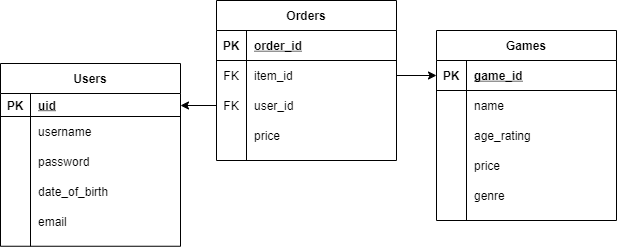

The diagram above was exported from draw.io. Its source (the exported page's mxGraphModel, read from the mxfile embedded in the PNG):
<mxGraphModel dx="1422" dy="817" grid="0" gridSize="10" guides="0" tooltips="1" connect="1" arrows="1" fold="1" page="1" pageScale="1" pageWidth="850" pageHeight="1100" math="0" shadow="0">
  <root>
    <mxCell id="0" />
    <mxCell id="1" parent="0" />
    <mxCell id="2" value="Users" style="shape=table;startSize=30;container=1;collapsible=1;childLayout=tableLayout;fixedRows=1;rowLines=0;fontStyle=1;align=center;resizeLast=1;" vertex="1" parent="1">
      <mxGeometry x="144" y="363" width="180" height="182.75" as="geometry" />
    </mxCell>
    <mxCell id="3" value="" style="shape=partialRectangle;collapsible=0;dropTarget=0;pointerEvents=0;fillColor=none;top=0;left=0;bottom=1;right=0;points=[[0,0.5],[1,0.5]];portConstraint=eastwest;" vertex="1" parent="2">
      <mxGeometry y="30" width="180" height="23" as="geometry" />
    </mxCell>
    <mxCell id="4" value="PK" style="shape=partialRectangle;connectable=0;fillColor=none;top=0;left=0;bottom=0;right=0;fontStyle=1;overflow=hidden;" vertex="1" parent="3">
      <mxGeometry width="30" height="23" as="geometry" />
    </mxCell>
    <mxCell id="5" value="uid" style="shape=partialRectangle;connectable=0;fillColor=none;top=0;left=0;bottom=0;right=0;align=left;spacingLeft=6;fontStyle=5;overflow=hidden;" vertex="1" parent="3">
      <mxGeometry x="30" width="150" height="23" as="geometry" />
    </mxCell>
    <mxCell id="6" value="" style="shape=partialRectangle;collapsible=0;dropTarget=0;pointerEvents=0;fillColor=none;top=0;left=0;bottom=0;right=0;points=[[0,0.5],[1,0.5]];portConstraint=eastwest;" vertex="1" parent="2">
      <mxGeometry y="53" width="180" height="30" as="geometry" />
    </mxCell>
    <mxCell id="7" value="" style="shape=partialRectangle;connectable=0;fillColor=none;top=0;left=0;bottom=0;right=0;editable=1;overflow=hidden;" vertex="1" parent="6">
      <mxGeometry width="30" height="30" as="geometry" />
    </mxCell>
    <mxCell id="8" value="username" style="shape=partialRectangle;connectable=0;fillColor=none;top=0;left=0;bottom=0;right=0;align=left;spacingLeft=6;overflow=hidden;" vertex="1" parent="6">
      <mxGeometry x="30" width="150" height="30" as="geometry" />
    </mxCell>
    <mxCell id="9" value="" style="shape=partialRectangle;collapsible=0;dropTarget=0;pointerEvents=0;fillColor=none;top=0;left=0;bottom=0;right=0;points=[[0,0.5],[1,0.5]];portConstraint=eastwest;" vertex="1" parent="2">
      <mxGeometry y="83" width="180" height="30" as="geometry" />
    </mxCell>
    <mxCell id="10" value="" style="shape=partialRectangle;connectable=0;fillColor=none;top=0;left=0;bottom=0;right=0;editable=1;overflow=hidden;" vertex="1" parent="9">
      <mxGeometry width="30" height="30" as="geometry" />
    </mxCell>
    <mxCell id="11" value="password" style="shape=partialRectangle;connectable=0;fillColor=none;top=0;left=0;bottom=0;right=0;align=left;spacingLeft=6;overflow=hidden;" vertex="1" parent="9">
      <mxGeometry x="30" width="150" height="30" as="geometry" />
    </mxCell>
    <mxCell id="12" value="" style="shape=partialRectangle;collapsible=0;dropTarget=0;pointerEvents=0;fillColor=none;top=0;left=0;bottom=0;right=0;points=[[0,0.5],[1,0.5]];portConstraint=eastwest;" vertex="1" parent="2">
      <mxGeometry y="113" width="180" height="30" as="geometry" />
    </mxCell>
    <mxCell id="13" value="" style="shape=partialRectangle;connectable=0;fillColor=none;top=0;left=0;bottom=0;right=0;editable=1;overflow=hidden;" vertex="1" parent="12">
      <mxGeometry width="30" height="30" as="geometry" />
    </mxCell>
    <mxCell id="14" value="date_of_birth" style="shape=partialRectangle;connectable=0;fillColor=none;top=0;left=0;bottom=0;right=0;align=left;spacingLeft=6;overflow=hidden;" vertex="1" parent="12">
      <mxGeometry x="30" width="150" height="30" as="geometry" />
    </mxCell>
    <mxCell id="15" value="" style="shape=partialRectangle;collapsible=0;dropTarget=0;pointerEvents=0;fillColor=none;top=0;left=0;bottom=0;right=0;points=[[0,0.5],[1,0.5]];portConstraint=eastwest;" vertex="1" parent="2">
      <mxGeometry y="143" width="180" height="30" as="geometry" />
    </mxCell>
    <mxCell id="16" value="" style="shape=partialRectangle;connectable=0;fillColor=none;top=0;left=0;bottom=0;right=0;editable=1;overflow=hidden;" vertex="1" parent="15">
      <mxGeometry width="30" height="30" as="geometry" />
    </mxCell>
    <mxCell id="17" value="email" style="shape=partialRectangle;connectable=0;fillColor=none;top=0;left=0;bottom=0;right=0;align=left;spacingLeft=6;overflow=hidden;" vertex="1" parent="15">
      <mxGeometry x="30" width="150" height="30" as="geometry" />
    </mxCell>
    <mxCell id="18" value="Orders" style="shape=table;startSize=30;container=1;collapsible=1;childLayout=tableLayout;fixedRows=1;rowLines=0;fontStyle=1;align=center;resizeLast=1;" vertex="1" parent="1">
      <mxGeometry x="360" y="300" width="180" height="160" as="geometry" />
    </mxCell>
    <mxCell id="19" value="" style="shape=partialRectangle;collapsible=0;dropTarget=0;pointerEvents=0;fillColor=none;top=0;left=0;bottom=1;right=0;points=[[0,0.5],[1,0.5]];portConstraint=eastwest;" vertex="1" parent="18">
      <mxGeometry y="30" width="180" height="30" as="geometry" />
    </mxCell>
    <mxCell id="20" value="PK" style="shape=partialRectangle;connectable=0;fillColor=none;top=0;left=0;bottom=0;right=0;fontStyle=1;overflow=hidden;" vertex="1" parent="19">
      <mxGeometry width="30" height="30" as="geometry" />
    </mxCell>
    <mxCell id="21" value="order_id" style="shape=partialRectangle;connectable=0;fillColor=none;top=0;left=0;bottom=0;right=0;align=left;spacingLeft=6;fontStyle=5;overflow=hidden;" vertex="1" parent="19">
      <mxGeometry x="30" width="150" height="30" as="geometry" />
    </mxCell>
    <mxCell id="22" value="" style="shape=partialRectangle;collapsible=0;dropTarget=0;pointerEvents=0;fillColor=none;top=0;left=0;bottom=0;right=0;points=[[0,0.5],[1,0.5]];portConstraint=eastwest;" vertex="1" parent="18">
      <mxGeometry y="60" width="180" height="30" as="geometry" />
    </mxCell>
    <mxCell id="23" value="FK" style="shape=partialRectangle;connectable=0;fillColor=none;top=0;left=0;bottom=0;right=0;editable=1;overflow=hidden;" vertex="1" parent="22">
      <mxGeometry width="30" height="30" as="geometry" />
    </mxCell>
    <mxCell id="24" value="item_id" style="shape=partialRectangle;connectable=0;fillColor=none;top=0;left=0;bottom=0;right=0;align=left;spacingLeft=6;overflow=hidden;" vertex="1" parent="22">
      <mxGeometry x="30" width="150" height="30" as="geometry" />
    </mxCell>
    <mxCell id="25" value="" style="shape=partialRectangle;collapsible=0;dropTarget=0;pointerEvents=0;fillColor=none;top=0;left=0;bottom=0;right=0;points=[[0,0.5],[1,0.5]];portConstraint=eastwest;" vertex="1" parent="18">
      <mxGeometry y="90" width="180" height="30" as="geometry" />
    </mxCell>
    <mxCell id="26" value="FK" style="shape=partialRectangle;connectable=0;fillColor=none;top=0;left=0;bottom=0;right=0;editable=1;overflow=hidden;" vertex="1" parent="25">
      <mxGeometry width="30" height="30" as="geometry" />
    </mxCell>
    <mxCell id="27" value="user_id" style="shape=partialRectangle;connectable=0;fillColor=none;top=0;left=0;bottom=0;right=0;align=left;spacingLeft=6;overflow=hidden;" vertex="1" parent="25">
      <mxGeometry x="30" width="150" height="30" as="geometry" />
    </mxCell>
    <mxCell id="28" value="" style="shape=partialRectangle;collapsible=0;dropTarget=0;pointerEvents=0;fillColor=none;top=0;left=0;bottom=0;right=0;points=[[0,0.5],[1,0.5]];portConstraint=eastwest;" vertex="1" parent="18">
      <mxGeometry y="120" width="180" height="30" as="geometry" />
    </mxCell>
    <mxCell id="29" value="" style="shape=partialRectangle;connectable=0;fillColor=none;top=0;left=0;bottom=0;right=0;editable=1;overflow=hidden;" vertex="1" parent="28">
      <mxGeometry width="30" height="30" as="geometry" />
    </mxCell>
    <mxCell id="30" value="price" style="shape=partialRectangle;connectable=0;fillColor=none;top=0;left=0;bottom=0;right=0;align=left;spacingLeft=6;overflow=hidden;" vertex="1" parent="28">
      <mxGeometry x="30" width="150" height="30" as="geometry" />
    </mxCell>
    <mxCell id="31" style="edgeStyle=orthogonalEdgeStyle;rounded=0;orthogonalLoop=1;jettySize=auto;html=1;exitX=0;exitY=0.5;exitDx=0;exitDy=0;entryX=1;entryY=0.5;entryDx=0;entryDy=0;" edge="1" source="25" target="3" parent="1">
      <mxGeometry relative="1" as="geometry" />
    </mxCell>
    <mxCell id="32" value="Games" style="shape=table;startSize=30;container=1;collapsible=1;childLayout=tableLayout;fixedRows=1;rowLines=0;fontStyle=1;align=center;resizeLast=1;" vertex="1" parent="1">
      <mxGeometry x="580" y="330" width="180" height="190" as="geometry" />
    </mxCell>
    <mxCell id="33" value="" style="shape=partialRectangle;collapsible=0;dropTarget=0;pointerEvents=0;fillColor=none;top=0;left=0;bottom=1;right=0;points=[[0,0.5],[1,0.5]];portConstraint=eastwest;" vertex="1" parent="32">
      <mxGeometry y="30" width="180" height="30" as="geometry" />
    </mxCell>
    <mxCell id="34" value="PK" style="shape=partialRectangle;connectable=0;fillColor=none;top=0;left=0;bottom=0;right=0;fontStyle=1;overflow=hidden;" vertex="1" parent="33">
      <mxGeometry width="30" height="30" as="geometry" />
    </mxCell>
    <mxCell id="35" value="game_id" style="shape=partialRectangle;connectable=0;fillColor=none;top=0;left=0;bottom=0;right=0;align=left;spacingLeft=6;fontStyle=5;overflow=hidden;" vertex="1" parent="33">
      <mxGeometry x="30" width="150" height="30" as="geometry" />
    </mxCell>
    <mxCell id="36" value="" style="shape=partialRectangle;collapsible=0;dropTarget=0;pointerEvents=0;fillColor=none;top=0;left=0;bottom=0;right=0;points=[[0,0.5],[1,0.5]];portConstraint=eastwest;" vertex="1" parent="32">
      <mxGeometry y="60" width="180" height="30" as="geometry" />
    </mxCell>
    <mxCell id="37" value="" style="shape=partialRectangle;connectable=0;fillColor=none;top=0;left=0;bottom=0;right=0;editable=1;overflow=hidden;" vertex="1" parent="36">
      <mxGeometry width="30" height="30" as="geometry" />
    </mxCell>
    <mxCell id="38" value="name" style="shape=partialRectangle;connectable=0;fillColor=none;top=0;left=0;bottom=0;right=0;align=left;spacingLeft=6;overflow=hidden;" vertex="1" parent="36">
      <mxGeometry x="30" width="150" height="30" as="geometry" />
    </mxCell>
    <mxCell id="39" value="" style="shape=partialRectangle;collapsible=0;dropTarget=0;pointerEvents=0;fillColor=none;top=0;left=0;bottom=0;right=0;points=[[0,0.5],[1,0.5]];portConstraint=eastwest;" vertex="1" parent="32">
      <mxGeometry y="90" width="180" height="30" as="geometry" />
    </mxCell>
    <mxCell id="40" value="" style="shape=partialRectangle;connectable=0;fillColor=none;top=0;left=0;bottom=0;right=0;editable=1;overflow=hidden;" vertex="1" parent="39">
      <mxGeometry width="30" height="30" as="geometry" />
    </mxCell>
    <mxCell id="41" value="age_rating" style="shape=partialRectangle;connectable=0;fillColor=none;top=0;left=0;bottom=0;right=0;align=left;spacingLeft=6;overflow=hidden;" vertex="1" parent="39">
      <mxGeometry x="30" width="150" height="30" as="geometry" />
    </mxCell>
    <mxCell id="42" value="" style="shape=partialRectangle;collapsible=0;dropTarget=0;pointerEvents=0;fillColor=none;top=0;left=0;bottom=0;right=0;points=[[0,0.5],[1,0.5]];portConstraint=eastwest;" vertex="1" parent="32">
      <mxGeometry y="120" width="180" height="30" as="geometry" />
    </mxCell>
    <mxCell id="43" value="" style="shape=partialRectangle;connectable=0;fillColor=none;top=0;left=0;bottom=0;right=0;editable=1;overflow=hidden;" vertex="1" parent="42">
      <mxGeometry width="30" height="30" as="geometry" />
    </mxCell>
    <mxCell id="44" value="price" style="shape=partialRectangle;connectable=0;fillColor=none;top=0;left=0;bottom=0;right=0;align=left;spacingLeft=6;overflow=hidden;" vertex="1" parent="42">
      <mxGeometry x="30" width="150" height="30" as="geometry" />
    </mxCell>
    <mxCell id="45" value="" style="shape=partialRectangle;collapsible=0;dropTarget=0;pointerEvents=0;fillColor=none;top=0;left=0;bottom=0;right=0;points=[[0,0.5],[1,0.5]];portConstraint=eastwest;" vertex="1" parent="32">
      <mxGeometry y="150" width="180" height="30" as="geometry" />
    </mxCell>
    <mxCell id="46" value="" style="shape=partialRectangle;connectable=0;fillColor=none;top=0;left=0;bottom=0;right=0;editable=1;overflow=hidden;" vertex="1" parent="45">
      <mxGeometry width="30" height="30" as="geometry" />
    </mxCell>
    <mxCell id="47" value="genre" style="shape=partialRectangle;connectable=0;fillColor=none;top=0;left=0;bottom=0;right=0;align=left;spacingLeft=6;overflow=hidden;" vertex="1" parent="45">
      <mxGeometry x="30" width="150" height="30" as="geometry" />
    </mxCell>
    <mxCell id="48" style="edgeStyle=orthogonalEdgeStyle;rounded=0;orthogonalLoop=1;jettySize=auto;html=1;exitX=1;exitY=0.5;exitDx=0;exitDy=0;entryX=0;entryY=0.5;entryDx=0;entryDy=0;" edge="1" source="22" target="33" parent="1">
      <mxGeometry relative="1" as="geometry" />
    </mxCell>
  </root>
</mxGraphModel>